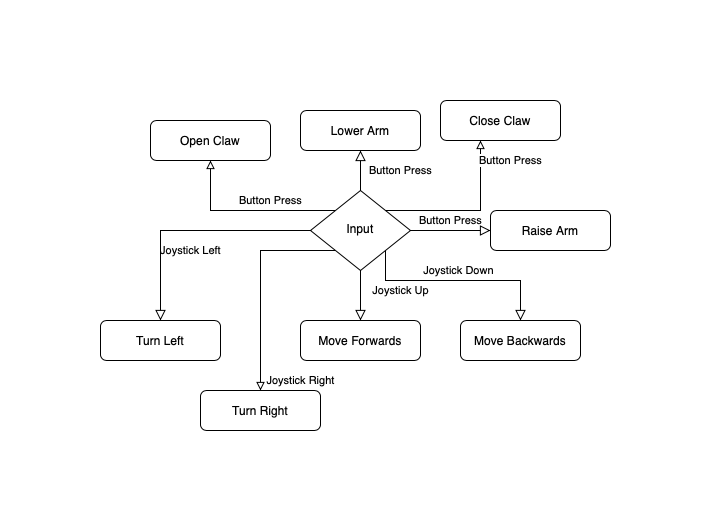

The diagram above was exported from draw.io. Its source (the exported page's mxGraphModel, read from the mxfile embedded in the PNG):
<mxGraphModel dx="946" dy="662" grid="1" gridSize="10" guides="1" tooltips="1" connect="1" arrows="1" fold="1" page="1" pageScale="1" pageWidth="827" pageHeight="1169" math="0" shadow="0">
  <root>
    <mxCell id="WIyWlLk6GJQsqaUBKTNV-0" />
    <mxCell id="WIyWlLk6GJQsqaUBKTNV-1" parent="WIyWlLk6GJQsqaUBKTNV-0" />
    <mxCell id="WIyWlLk6GJQsqaUBKTNV-3" value="Lower Arm" style="rounded=1;whiteSpace=wrap;html=1;fontSize=12;glass=0;strokeWidth=1;shadow=0;" parent="WIyWlLk6GJQsqaUBKTNV-1" vertex="1">
      <mxGeometry x="360" y="80" width="120" height="40" as="geometry" />
    </mxCell>
    <mxCell id="WIyWlLk6GJQsqaUBKTNV-4" value="Joystick Left" style="rounded=0;html=1;jettySize=auto;orthogonalLoop=1;fontSize=11;endArrow=block;endFill=0;endSize=8;strokeWidth=1;shadow=0;labelBackgroundColor=none;edgeStyle=orthogonalEdgeStyle;" parent="WIyWlLk6GJQsqaUBKTNV-1" source="WIyWlLk6GJQsqaUBKTNV-6" edge="1">
      <mxGeometry y="20" relative="1" as="geometry">
        <mxPoint as="offset" />
        <mxPoint x="220" y="290" as="targetPoint" />
      </mxGeometry>
    </mxCell>
    <mxCell id="WIyWlLk6GJQsqaUBKTNV-5" value="Button Press" style="edgeStyle=orthogonalEdgeStyle;rounded=0;html=1;jettySize=auto;orthogonalLoop=1;fontSize=11;endArrow=block;endFill=0;endSize=8;strokeWidth=1;shadow=0;labelBackgroundColor=none;" parent="WIyWlLk6GJQsqaUBKTNV-1" source="WIyWlLk6GJQsqaUBKTNV-6" target="WIyWlLk6GJQsqaUBKTNV-7" edge="1">
      <mxGeometry y="10" relative="1" as="geometry">
        <mxPoint as="offset" />
      </mxGeometry>
    </mxCell>
    <mxCell id="-jC57hKPyXIY-Ad25blL-7" value="Joystick Right" style="edgeStyle=orthogonalEdgeStyle;rounded=0;orthogonalLoop=1;jettySize=auto;html=1;exitX=0;exitY=1;exitDx=0;exitDy=0;endArrow=block;endFill=0;" edge="1" parent="WIyWlLk6GJQsqaUBKTNV-1" source="WIyWlLk6GJQsqaUBKTNV-6">
      <mxGeometry x="0.907" y="40" relative="1" as="geometry">
        <mxPoint x="320" y="360" as="targetPoint" />
        <mxPoint as="offset" />
      </mxGeometry>
    </mxCell>
    <mxCell id="-jC57hKPyXIY-Ad25blL-9" value="Button Press" style="edgeStyle=orthogonalEdgeStyle;rounded=0;orthogonalLoop=1;jettySize=auto;html=1;exitX=0;exitY=0;exitDx=0;exitDy=0;endArrow=block;endFill=0;" edge="1" parent="WIyWlLk6GJQsqaUBKTNV-1" source="WIyWlLk6GJQsqaUBKTNV-6">
      <mxGeometry x="-0.2571" y="-10" relative="1" as="geometry">
        <mxPoint x="270" y="130" as="targetPoint" />
        <mxPoint as="offset" />
      </mxGeometry>
    </mxCell>
    <mxCell id="-jC57hKPyXIY-Ad25blL-10" value="Button Press" style="edgeStyle=orthogonalEdgeStyle;rounded=0;orthogonalLoop=1;jettySize=auto;html=1;exitX=1;exitY=0;exitDx=0;exitDy=0;endArrow=block;endFill=0;" edge="1" parent="WIyWlLk6GJQsqaUBKTNV-1" source="WIyWlLk6GJQsqaUBKTNV-6">
      <mxGeometry x="0.7576" y="-30" relative="1" as="geometry">
        <mxPoint x="540" y="110" as="targetPoint" />
        <mxPoint as="offset" />
      </mxGeometry>
    </mxCell>
    <mxCell id="WIyWlLk6GJQsqaUBKTNV-6" value="Input" style="rhombus;whiteSpace=wrap;html=1;shadow=0;fontFamily=Helvetica;fontSize=12;align=center;strokeWidth=1;spacing=6;spacingTop=-4;" parent="WIyWlLk6GJQsqaUBKTNV-1" vertex="1">
      <mxGeometry x="370" y="160" width="100" height="80" as="geometry" />
    </mxCell>
    <mxCell id="WIyWlLk6GJQsqaUBKTNV-7" value="Raise Arm" style="rounded=1;whiteSpace=wrap;html=1;fontSize=12;glass=0;strokeWidth=1;shadow=0;" parent="WIyWlLk6GJQsqaUBKTNV-1" vertex="1">
      <mxGeometry x="550" y="180" width="120" height="40" as="geometry" />
    </mxCell>
    <mxCell id="WIyWlLk6GJQsqaUBKTNV-9" value="Joystick Up" style="edgeStyle=orthogonalEdgeStyle;rounded=0;html=1;jettySize=auto;orthogonalLoop=1;fontSize=11;endArrow=block;endFill=0;endSize=8;strokeWidth=1;shadow=0;labelBackgroundColor=none;exitX=0.5;exitY=1;exitDx=0;exitDy=0;" parent="WIyWlLk6GJQsqaUBKTNV-1" source="WIyWlLk6GJQsqaUBKTNV-6" target="WIyWlLk6GJQsqaUBKTNV-12" edge="1">
      <mxGeometry x="-0.2" y="40" relative="1" as="geometry">
        <mxPoint as="offset" />
        <mxPoint x="270" y="330" as="sourcePoint" />
      </mxGeometry>
    </mxCell>
    <mxCell id="WIyWlLk6GJQsqaUBKTNV-12" value="Move Forwards" style="rounded=1;whiteSpace=wrap;html=1;fontSize=12;glass=0;strokeWidth=1;shadow=0;" parent="WIyWlLk6GJQsqaUBKTNV-1" vertex="1">
      <mxGeometry x="360" y="290" width="120" height="40" as="geometry" />
    </mxCell>
    <mxCell id="-jC57hKPyXIY-Ad25blL-2" value="Button Press" style="edgeStyle=orthogonalEdgeStyle;rounded=0;html=1;jettySize=auto;orthogonalLoop=1;fontSize=11;endArrow=block;endFill=0;endSize=8;strokeWidth=1;shadow=0;labelBackgroundColor=none;exitX=0.5;exitY=0;exitDx=0;exitDy=0;entryX=0.5;entryY=1;entryDx=0;entryDy=0;" edge="1" parent="WIyWlLk6GJQsqaUBKTNV-1" source="WIyWlLk6GJQsqaUBKTNV-6" target="WIyWlLk6GJQsqaUBKTNV-3">
      <mxGeometry y="-40" relative="1" as="geometry">
        <mxPoint as="offset" />
        <mxPoint x="450" y="150" as="sourcePoint" />
        <mxPoint x="560" y="210" as="targetPoint" />
      </mxGeometry>
    </mxCell>
    <mxCell id="-jC57hKPyXIY-Ad25blL-4" value="Move Backwards" style="rounded=1;whiteSpace=wrap;html=1;fontSize=12;glass=0;strokeWidth=1;shadow=0;" vertex="1" parent="WIyWlLk6GJQsqaUBKTNV-1">
      <mxGeometry x="520" y="290" width="120" height="40" as="geometry" />
    </mxCell>
    <mxCell id="-jC57hKPyXIY-Ad25blL-5" value="Joystick Down" style="edgeStyle=orthogonalEdgeStyle;rounded=0;html=1;jettySize=auto;orthogonalLoop=1;fontSize=11;endArrow=block;endFill=0;endSize=8;strokeWidth=1;shadow=0;labelBackgroundColor=none;exitX=1;exitY=1;exitDx=0;exitDy=0;entryX=0.5;entryY=0;entryDx=0;entryDy=0;" edge="1" parent="WIyWlLk6GJQsqaUBKTNV-1" source="WIyWlLk6GJQsqaUBKTNV-6" target="-jC57hKPyXIY-Ad25blL-4">
      <mxGeometry y="10" relative="1" as="geometry">
        <mxPoint as="offset" />
        <mxPoint x="480" y="210" as="sourcePoint" />
        <mxPoint x="560" y="210" as="targetPoint" />
        <Array as="points">
          <mxPoint x="445" y="250" />
          <mxPoint x="580" y="250" />
        </Array>
      </mxGeometry>
    </mxCell>
    <mxCell id="-jC57hKPyXIY-Ad25blL-6" value="Turn Left" style="rounded=1;whiteSpace=wrap;html=1;fontSize=12;glass=0;strokeWidth=1;shadow=0;" vertex="1" parent="WIyWlLk6GJQsqaUBKTNV-1">
      <mxGeometry x="160" y="290" width="120" height="40" as="geometry" />
    </mxCell>
    <mxCell id="-jC57hKPyXIY-Ad25blL-8" value="Turn Right" style="rounded=1;whiteSpace=wrap;html=1;fontSize=12;glass=0;strokeWidth=1;shadow=0;" vertex="1" parent="WIyWlLk6GJQsqaUBKTNV-1">
      <mxGeometry x="260" y="360" width="120" height="40" as="geometry" />
    </mxCell>
    <mxCell id="-jC57hKPyXIY-Ad25blL-11" value="Open Claw" style="rounded=1;whiteSpace=wrap;html=1;fontSize=12;glass=0;strokeWidth=1;shadow=0;" vertex="1" parent="WIyWlLk6GJQsqaUBKTNV-1">
      <mxGeometry x="210" y="90" width="120" height="40" as="geometry" />
    </mxCell>
    <mxCell id="-jC57hKPyXIY-Ad25blL-12" value="Close Claw" style="rounded=1;whiteSpace=wrap;html=1;fontSize=12;glass=0;strokeWidth=1;shadow=0;" vertex="1" parent="WIyWlLk6GJQsqaUBKTNV-1">
      <mxGeometry x="500" y="70" width="120" height="40" as="geometry" />
    </mxCell>
  </root>
</mxGraphModel>